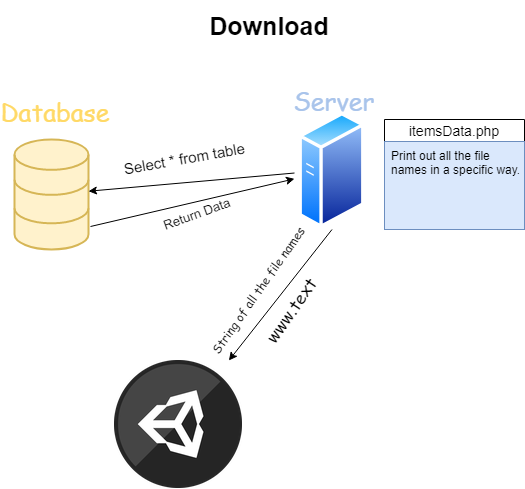

The diagram above was exported from draw.io. Its source (the exported page's mxGraphModel, read from the mxfile embedded in the PNG):
<mxGraphModel dx="1422" dy="764" grid="1" gridSize="9" guides="1" tooltips="1" connect="1" arrows="1" fold="1" page="1" pageScale="1" pageWidth="850" pageHeight="1100" math="0" shadow="0">
  <root>
    <mxCell id="0" />
    <mxCell id="1" parent="0" />
    <mxCell id="K_pxF10qC2yOY7yzB7g--1" value="Download" style="text;html=1;strokeColor=none;fillColor=none;align=center;verticalAlign=middle;whiteSpace=wrap;rounded=0;fontSize=25;fontStyle=1" vertex="1" parent="1">
      <mxGeometry x="330" y="20" width="150" height="50" as="geometry" />
    </mxCell>
    <mxCell id="K_pxF10qC2yOY7yzB7g--2" value="" style="html=1;verticalLabelPosition=bottom;align=center;labelBackgroundColor=#ffffff;verticalAlign=top;strokeWidth=2;strokeColor=#d6b656;fillColor=#fff2cc;shadow=0;dashed=0;shape=mxgraph.ios7.icons.data;fontSize=25;" vertex="1" parent="1">
      <mxGeometry x="150" y="159" width="74" height="110" as="geometry" />
    </mxCell>
    <mxCell id="K_pxF10qC2yOY7yzB7g--5" value="" style="endArrow=classic;html=1;fontSize=25;" edge="1" parent="1" target="K_pxF10qC2yOY7yzB7g--2">
      <mxGeometry width="50" height="50" relative="1" as="geometry">
        <mxPoint x="430" y="192.5335689045936" as="sourcePoint" />
        <mxPoint x="200" y="289" as="targetPoint" />
      </mxGeometry>
    </mxCell>
    <mxCell id="K_pxF10qC2yOY7yzB7g--7" value="itemsData.php" style="swimlane;fontStyle=0;childLayout=stackLayout;horizontal=1;startSize=22;fillColor=none;horizontalStack=0;resizeParent=1;resizeParentMax=0;resizeLast=0;collapsible=1;marginBottom=0;swimlaneFillColor=#ffffff;align=center;fontSize=14;" vertex="1" parent="1">
      <mxGeometry x="520" y="139" width="140" height="110" as="geometry" />
    </mxCell>
    <mxCell id="K_pxF10qC2yOY7yzB7g--8" value="Print out all the file &#10;names in a specific way.&#10;" style="text;strokeColor=#6c8ebf;fillColor=#dae8fc;spacingLeft=4;spacingRight=4;overflow=hidden;rotatable=0;points=[[0,0.5],[1,0.5]];portConstraint=eastwest;fontSize=12;" vertex="1" parent="K_pxF10qC2yOY7yzB7g--7">
      <mxGeometry y="22" width="140" height="88" as="geometry" />
    </mxCell>
    <mxCell id="K_pxF10qC2yOY7yzB7g--11" value="&lt;font style=&quot;font-size: 15px&quot;&gt;Select * from table&lt;/font&gt;" style="text;html=1;strokeColor=none;fillColor=none;align=center;verticalAlign=middle;whiteSpace=wrap;rounded=0;fontSize=25;rotation=-10;" vertex="1" parent="1">
      <mxGeometry x="210" y="164" width="219" height="20" as="geometry" />
    </mxCell>
    <mxCell id="K_pxF10qC2yOY7yzB7g--14" value="" style="endArrow=classic;html=1;fontSize=25;exitX=1.027;exitY=0.791;exitDx=0;exitDy=0;exitPerimeter=0;" edge="1" parent="1" source="K_pxF10qC2yOY7yzB7g--2">
      <mxGeometry width="50" height="50" relative="1" as="geometry">
        <mxPoint x="150" y="339" as="sourcePoint" />
        <mxPoint x="430" y="198.34582503422098" as="targetPoint" />
      </mxGeometry>
    </mxCell>
    <mxCell id="K_pxF10qC2yOY7yzB7g--15" value="&lt;font style=&quot;font-size: 13px&quot;&gt;Return Data&lt;/font&gt;" style="text;html=1;strokeColor=none;fillColor=none;align=center;verticalAlign=middle;whiteSpace=wrap;rounded=0;fontSize=25;rotation=-20;" vertex="1" parent="1">
      <mxGeometry x="245" y="219" width="170" height="20" as="geometry" />
    </mxCell>
    <mxCell id="K_pxF10qC2yOY7yzB7g--16" value="" style="aspect=fixed;perimeter=ellipsePerimeter;html=1;align=center;shadow=0;dashed=0;spacingTop=3;image;image=img/lib/active_directory/generic_server.svg;fontSize=25;" vertex="1" parent="1">
      <mxGeometry x="434.5" y="131" width="66" height="118" as="geometry" />
    </mxCell>
    <mxCell id="K_pxF10qC2yOY7yzB7g--17" value="Server" style="text;html=1;strokeColor=none;fillColor=none;align=center;verticalAlign=middle;whiteSpace=wrap;rounded=0;fontSize=25;fontFamily=Comic Sans MS;fontColor=#A9C4EB;" vertex="1" parent="1">
      <mxGeometry x="425" y="110" width="88" height="20" as="geometry" />
    </mxCell>
    <mxCell id="K_pxF10qC2yOY7yzB7g--18" value="&lt;font color=&quot;#ffd966&quot;&gt;Database&lt;/font&gt;" style="text;html=1;strokeColor=none;fillColor=none;align=center;verticalAlign=middle;whiteSpace=wrap;rounded=0;fontFamily=Comic Sans MS;fontSize=25;fontColor=#A9C4EB;" vertex="1" parent="1">
      <mxGeometry x="170" y="121" width="40" height="20" as="geometry" />
    </mxCell>
    <mxCell id="K_pxF10qC2yOY7yzB7g--21" value="" style="endArrow=classic;html=1;fontFamily=Comic Sans MS;fontSize=25;fontColor=#A9C4EB;exitX=0.5;exitY=1;exitDx=0;exitDy=0;" edge="1" parent="1" source="K_pxF10qC2yOY7yzB7g--16" target="K_pxF10qC2yOY7yzB7g--22">
      <mxGeometry width="50" height="50" relative="1" as="geometry">
        <mxPoint x="140" y="340" as="sourcePoint" />
        <mxPoint x="468" y="440" as="targetPoint" />
      </mxGeometry>
    </mxCell>
    <mxCell id="K_pxF10qC2yOY7yzB7g--22" value="" style="shape=image;html=1;verticalAlign=top;verticalLabelPosition=bottom;labelBackgroundColor=#ffffff;imageAspect=0;aspect=fixed;image=https://cdn4.iconfinder.com/data/icons/various-icons-2/128/Unity.png;fontFamily=Comic Sans MS;fontSize=25;fontColor=#A9C4EB;" vertex="1" parent="1">
      <mxGeometry x="250" y="380" width="128" height="128" as="geometry" />
    </mxCell>
    <mxCell id="K_pxF10qC2yOY7yzB7g--24" value="www.text" style="text;html=1;strokeColor=none;fillColor=none;align=center;verticalAlign=middle;whiteSpace=wrap;rounded=0;fontFamily=Comic Sans MS;fontSize=17;fontColor=#000000;rotation=-55;" vertex="1" parent="1">
      <mxGeometry x="405" y="320" width="40" height="20" as="geometry" />
    </mxCell>
    <mxCell id="K_pxF10qC2yOY7yzB7g--26" value="String of all the file names" style="text;html=1;strokeColor=none;fillColor=none;align=center;verticalAlign=middle;whiteSpace=wrap;rounded=0;fontFamily=Comic Sans MS;fontSize=12;fontColor=#000000;rotation=-55;" vertex="1" parent="1">
      <mxGeometry x="265" y="299.5" width="255" height="20" as="geometry" />
    </mxCell>
  </root>
</mxGraphModel>